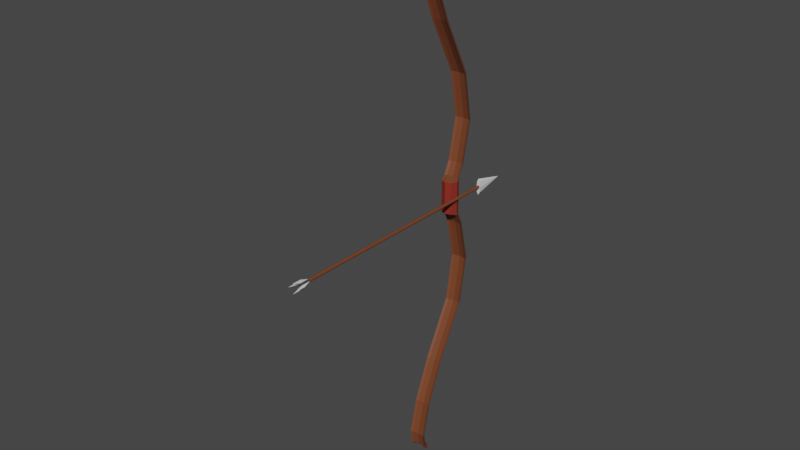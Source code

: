 # Source: bow.blend  (saved by Blender 2.82.7; exported with 4.5.12 LTS)
import bpy
from mathutils import Matrix  # noqa: F401  (used for matrix-valued properties, if any)

bpy.ops.wm.read_factory_settings(use_empty=True)
scene = bpy.context.scene
scene.name = 'Scene'

# ---- collections
col_collection = bpy.data.collections.new('Collection'); scene.collection.children.link(col_collection)

# ---- materials (node trees are filled in below, after node groups)
mat_wood = bpy.data.materials.new('Wood')
mat_wood.use_transparent_shadow = False
mat_grip = bpy.data.materials.new('Grip')
mat_grip.use_transparent_shadow = False
mat_tip = bpy.data.materials.new('Tip')
mat_tip.use_transparent_shadow = False
mat_butt = bpy.data.materials.new('Butt')
mat_butt.use_transparent_shadow = False
mat_feather = bpy.data.materials.new('Feather')
mat_feather.use_transparent_shadow = False

# ---- material node trees
mat_wood.use_nodes = True; mat_wood.node_tree.nodes.clear()
_N = mat_wood.node_tree.nodes; _L = mat_wood.node_tree.links
n0 = _N.new('ShaderNodeOutputMaterial'); n0.name = 'Material Output'; n0.location = (300, 300)
n1 = _N.new('ShaderNodeBsdfPrincipled'); n1.name = 'Principled BSDF'; n1.location = (10, 300)
n1.distribution = 'GGX'
n1.subsurface_method = 'BURLEY'
n1.inputs[0].default_value = (0.1789, 0.05055, 0.01908, 1.0)
n1.inputs[3].default_value = 1.45
n1.inputs[27].default_value = (0.0, 0.0, 0.0, 1.0)
n1.inputs[28].default_value = 1.0
_L.new(n1.outputs[0], n0.inputs[0])
n0.is_active_output = True
mat_grip.use_nodes = True; mat_grip.node_tree.nodes.clear()
_N = mat_grip.node_tree.nodes; _L = mat_grip.node_tree.links
n0 = _N.new('ShaderNodeOutputMaterial'); n0.name = 'Material Output'; n0.location = (300, 300)
n1 = _N.new('ShaderNodeBsdfPrincipled'); n1.name = 'Principled BSDF'; n1.location = (10, 300)
n1.distribution = 'GGX'
n1.subsurface_method = 'BURLEY'
n1.inputs[0].default_value = (0.2462, 0.02362, 0.01448, 1.0)
n1.inputs[3].default_value = 1.45
n1.inputs[27].default_value = (0.0, 0.0, 0.0, 1.0)
n1.inputs[28].default_value = 1.0
_L.new(n1.outputs[0], n0.inputs[0])
n0.is_active_output = True
mat_tip.use_nodes = True; mat_tip.node_tree.nodes.clear()
_N = mat_tip.node_tree.nodes; _L = mat_tip.node_tree.links
n0 = _N.new('ShaderNodeOutputMaterial'); n0.name = 'Material Output'; n0.location = (300, 300)
n1 = _N.new('ShaderNodeBsdfPrincipled'); n1.name = 'Principled BSDF'; n1.location = (10, 300)
n1.distribution = 'GGX'
n1.subsurface_method = 'BURLEY'
n1.inputs[3].default_value = 1.45
n1.inputs[27].default_value = (0.0, 0.0, 0.0, 1.0)
n1.inputs[28].default_value = 1.0
_L.new(n1.outputs[0], n0.inputs[0])
n0.is_active_output = True
mat_butt.use_nodes = True; mat_butt.node_tree.nodes.clear()
_N = mat_butt.node_tree.nodes; _L = mat_butt.node_tree.links
n0 = _N.new('ShaderNodeOutputMaterial'); n0.name = 'Material Output'; n0.location = (300, 300)
n1 = _N.new('ShaderNodeBsdfPrincipled'); n1.name = 'Principled BSDF'; n1.location = (10, 300)
n1.distribution = 'GGX'
n1.subsurface_method = 'BURLEY'
n1.inputs[0].default_value = (0.04955, 0.04955, 0.04955, 1.0)
n1.inputs[3].default_value = 1.45
n1.inputs[27].default_value = (0.0, 0.0, 0.0, 1.0)
n1.inputs[28].default_value = 1.0
_L.new(n1.outputs[0], n0.inputs[0])
n0.is_active_output = True
mat_feather.use_nodes = True; mat_feather.node_tree.nodes.clear()
_N = mat_feather.node_tree.nodes; _L = mat_feather.node_tree.links
n0 = _N.new('ShaderNodeOutputMaterial'); n0.name = 'Material Output'; n0.location = (300, 300)
n1 = _N.new('ShaderNodeBsdfPrincipled'); n1.name = 'Principled BSDF'; n1.location = (10, 300)
n1.distribution = 'GGX'
n1.subsurface_method = 'BURLEY'
n1.inputs[3].default_value = 1.45
n1.inputs[27].default_value = (0.0, 0.0, 0.0, 1.0)
n1.inputs[28].default_value = 1.0
_L.new(n1.outputs[0], n0.inputs[0])
n0.is_active_output = True

# ---- world
world_world = bpy.data.worlds.new('World'); scene.world = world_world
world_world.use_nodes = True; world_world.node_tree.nodes.clear()
_N = world_world.node_tree.nodes; _L = world_world.node_tree.links
n0 = _N.new('ShaderNodeOutputWorld'); n0.name = 'World Output'; n0.location = (300, 300)
n1 = _N.new('ShaderNodeBackground'); n1.name = 'Background'; n1.location = (10, 300)
n1.inputs[0].default_value = (0.05088, 0.05088, 0.05088, 1.0)
_L.new(n1.outputs[0], n0.inputs[0])
n0.is_active_output = True
world_world.color = (0.05088, 0.05088, 0.05088)
world_world.use_sun_shadow = False
world_world.sun_shadow_jitter_overblur = 0.0

# ---- meshes
me_cylinder = bpy.data.meshes.new('Cylinder')
me_cylinder.from_pydata([(0.0, 1.0, -2.0), (0.0, 1.0, 2.0), (0.7071, 0.7071, -2.0), (0.7071, 0.7071, 2.0), (1.0, -4.371e-08, -2.0), (1.0, -4.371e-08, 2.0), (0.7071, -0.7071, -2.0), (0.7071, -0.7071, 2.0), (-8.742e-08, -1.0, -2.0), (-8.742e-08, -1.0, 2.0), (-0.7071, -0.7071, -2.0), (-0.7071, -0.7071, 2.0), (-1.0, 1.192e-08, -2.0), (-1.0, 0.0, 2.0), (-0.7071, 0.7071, -2.0), (-0.7071, 0.7071, 2.0), (4.109e-08, 1.0, -2.325), (0.7071, 0.7071, -2.325), (1.0, 0.1663, -2.325), (0.7071, 0.2763, -2.325), (-4.633e-08, 0.3886, -2.325), (-0.7071, 0.2763, -2.325), (-1.0, 0.1663, -2.325), (-0.7071, 0.7071, -2.325), (-4.742e-07, 1.697, -3.73), (0.7071, 1.408, -3.779), (1.0, 0.8751, -3.869), (0.7071, 0.9835, -3.85), (-5.616e-07, 1.094, -3.832), (-0.7071, 0.9835, -3.85), (-1.0, 0.8751, -3.869), (-0.7071, 1.408, -3.779), (-1.863e-06, 2.835, -8.89), (0.7071, 2.543, -8.914), (1.0, 2.004, -8.96), (0.7071, 2.114, -8.951), (-1.951e-06, 2.226, -8.941), (-0.7071, 2.114, -8.951), (-1.0, 2.004, -8.96), (-0.7071, 2.543, -8.914), (-1.863e-06, 1.796, -14.78), (0.7071, 1.506, -14.74), (1.0, 0.9697, -14.67), (0.7071, 1.079, -14.68), (-1.951e-06, 1.19, -14.69), (-0.7071, 1.079, -14.68), (-1.0, 0.9697, -14.67), (-0.7071, 1.506, -14.74), (-1.836e-06, -1.726, -21.59), (0.7071, -2.015, -21.54), (1.0, -2.547, -21.44), (0.7071, -2.438, -21.46), (-1.923e-06, -2.328, -21.48), (-0.7071, -2.438, -21.46), (-1.0, -2.547, -21.44), (-0.7071, -2.015, -21.54), (-1.827e-06, -3.921, -26.89), (0.7071, -4.211, -26.85), (1.0, -4.748, -26.78), (0.7071, -4.639, -26.79), (-1.914e-06, -4.527, -26.81), (-0.7071, -4.639, -26.79), (-1.0, -4.748, -26.78), (-0.7071, -4.211, -26.85), (-1.827e-06, -4.895, -31.01), (0.7071, -5.188, -31.01), (1.0, -5.729, -31.01), (0.7071, -5.619, -31.01), (-1.914e-06, -5.506, -31.01), (-0.7071, -5.619, -31.01), (-1.0, -5.729, -31.01), (-0.7071, -5.188, -31.01), (-1.827e-06, -4.678, -32.62), (0.7071, -4.968, -32.66), (1.0, -5.504, -32.74), (0.7071, -5.395, -32.72), (-1.914e-06, -5.283, -32.71), (-0.7071, -5.395, -32.72), (-1.0, -5.504, -32.74), (-0.7071, -4.968, -32.66), (-1.824e-06, -4.158, -33.13), (0.7071, -4.449, -33.17), (1.0, -4.984, -33.25), (0.7071, -4.875, -33.23), (-1.911e-06, -4.764, -33.22), (-0.7071, -4.875, -33.23), (-1.0, -4.984, -33.25), (-0.7071, -4.449, -33.17), (4.109e-08, 1.0, 2.325), (0.7071, 0.7071, 2.325), (1.0, 0.1663, 2.325), (0.7071, 0.2763, 2.325), (-4.633e-08, 0.3886, 2.325), (-0.7071, 0.2763, 2.325), (-1.0, 0.1663, 2.325), (-0.7071, 0.7071, 2.325), (-4.742e-07, 1.697, 3.73), (0.7071, 1.408, 3.779), (1.0, 0.8751, 3.869), (0.7071, 0.9835, 3.85), (-5.616e-07, 1.094, 3.832), (-0.7071, 0.9835, 3.85), (-1.0, 0.8751, 3.869), (-0.7071, 1.408, 3.779), (-1.863e-06, 2.835, 8.89), (0.7071, 2.543, 8.914), (1.0, 2.004, 8.96), (0.7071, 2.114, 8.951), (-1.951e-06, 2.226, 8.941), (-0.7071, 2.114, 8.951), (-1.0, 2.004, 8.96), (-0.7071, 2.543, 8.914), (-1.863e-06, 1.796, 14.78), (0.7071, 1.506, 14.74), (1.0, 0.9697, 14.67), (0.7071, 1.079, 14.68), (-1.951e-06, 1.19, 14.69), (-0.7071, 1.079, 14.68), (-1.0, 0.9697, 14.67), (-0.7071, 1.506, 14.74), (-1.836e-06, -1.726, 21.59), (0.7071, -2.015, 21.54), (1.0, -2.547, 21.44), (0.7071, -2.438, 21.46), (-1.923e-06, -2.328, 21.48), (-0.7071, -2.438, 21.46), (-1.0, -2.547, 21.44), (-0.7071, -2.015, 21.54), (-1.827e-06, -3.921, 26.89), (0.7071, -4.211, 26.85), (1.0, -4.748, 26.78), (0.7071, -4.639, 26.79), (-1.914e-06, -4.527, 26.81), (-0.7071, -4.639, 26.79), (-1.0, -4.748, 26.78), (-0.7071, -4.211, 26.85), (-1.827e-06, -4.895, 31.01), (0.7071, -5.188, 31.01), (1.0, -5.729, 31.01), (0.7071, -5.619, 31.01), (-1.914e-06, -5.506, 31.01), (-0.7071, -5.619, 31.01), (-1.0, -5.729, 31.01), (-0.7071, -5.188, 31.01), (-1.827e-06, -4.678, 32.62), (0.7071, -4.968, 32.66), (1.0, -5.504, 32.74), (0.7071, -5.395, 32.72), (-1.914e-06, -5.283, 32.71), (-0.7071, -5.395, 32.72), (-1.0, -5.504, 32.74), (-0.7071, -4.968, 32.66), (-1.824e-06, -4.158, 33.13), (0.7071, -4.449, 33.17), (1.0, -4.984, 33.25), (0.7071, -4.875, 33.23), (-1.911e-06, -4.764, 33.22), (-0.7071, -4.875, 33.23), (-1.0, -4.984, 33.25), (-0.7071, -4.449, 33.17)], [], [(0, 1, 3, 2), (2, 3, 5, 4), (4, 5, 7, 6), (6, 7, 9, 8), (8, 9, 11, 10), (10, 11, 13, 12), (3, 5, 7, 9, 11, 13, 15, 1), (12, 13, 15, 14), (14, 15, 1, 0), (8, 10, 21, 20), (16, 17, 25, 24), (14, 0, 16, 23), (0, 2, 17, 16), (4, 6, 18), (19, 18, 6), (6, 8, 20, 19), (12, 14, 23, 22), (2, 4, 18, 17), (21, 10, 22), (10, 12, 22), (28, 29, 37, 36), (23, 16, 24, 31), (21, 22, 30, 29), (19, 20, 28, 27), (17, 18, 26, 25), (22, 23, 31, 30), (20, 21, 29, 28), (18, 19, 27, 26), (38, 39, 47, 46), (26, 27, 35, 34), (24, 25, 33, 32), (31, 24, 32, 39), (29, 30, 38, 37), (27, 28, 36, 35), (25, 26, 34, 33), (30, 31, 39, 38), (45, 46, 54, 53), (36, 37, 45, 44), (34, 35, 43, 42), (32, 33, 41, 40), (39, 32, 40, 47), (37, 38, 46, 45), (35, 36, 44, 43), (33, 34, 42, 41), (48, 49, 57, 56), (43, 44, 52, 51), (41, 42, 50, 49), (46, 47, 55, 54), (44, 45, 53, 52), (42, 43, 51, 50), (40, 41, 49, 48), (47, 40, 48, 55), (62, 63, 71, 70), (55, 48, 56, 63), (53, 54, 62, 61), (51, 52, 60, 59), (49, 50, 58, 57), (54, 55, 63, 62), (52, 53, 61, 60), (50, 51, 59, 58), (65, 66, 74, 73), (60, 61, 69, 68), (58, 59, 67, 66), (56, 57, 65, 64), (63, 56, 64, 71), (61, 62, 70, 69), (59, 60, 68, 67), (57, 58, 66, 65), (79, 72, 80, 87), (70, 71, 79, 78), (68, 69, 77, 76), (66, 67, 75, 74), (64, 65, 73, 72), (71, 64, 72, 79), (69, 70, 78, 77), (67, 68, 76, 75), (80, 81, 82, 83, 84, 85, 86, 87), (77, 78, 86, 85), (75, 76, 84, 83), (73, 74, 82, 81), (78, 79, 87, 86), (76, 77, 85, 84), (74, 75, 83, 82), (72, 73, 81, 80), (9, 92, 93, 11), (88, 96, 97, 89), (15, 95, 88, 1), (1, 88, 89, 3), (5, 90, 7), (91, 7, 90), (7, 91, 92, 9), (13, 94, 95, 15), (3, 89, 90, 5), (93, 94, 11), (11, 94, 13), (100, 108, 109, 101), (95, 103, 96, 88), (93, 101, 102, 94), (91, 99, 100, 92), (89, 97, 98, 90), (94, 102, 103, 95), (92, 100, 101, 93), (90, 98, 99, 91), (110, 118, 119, 111), (98, 106, 107, 99), (96, 104, 105, 97), (103, 111, 104, 96), (101, 109, 110, 102), (99, 107, 108, 100), (97, 105, 106, 98), (102, 110, 111, 103), (117, 125, 126, 118), (108, 116, 117, 109), (106, 114, 115, 107), (104, 112, 113, 105), (111, 119, 112, 104), (109, 117, 118, 110), (107, 115, 116, 108), (105, 113, 114, 106), (120, 128, 129, 121), (115, 123, 124, 116), (113, 121, 122, 114), (118, 126, 127, 119), (116, 124, 125, 117), (114, 122, 123, 115), (112, 120, 121, 113), (119, 127, 120, 112), (134, 142, 143, 135), (127, 135, 128, 120), (125, 133, 134, 126), (123, 131, 132, 124), (121, 129, 130, 122), (126, 134, 135, 127), (124, 132, 133, 125), (122, 130, 131, 123), (137, 145, 146, 138), (132, 140, 141, 133), (130, 138, 139, 131), (128, 136, 137, 129), (135, 143, 136, 128), (133, 141, 142, 134), (131, 139, 140, 132), (129, 137, 138, 130), (151, 159, 152, 144), (142, 150, 151, 143), (140, 148, 149, 141), (138, 146, 147, 139), (136, 144, 145, 137), (143, 151, 144, 136), (141, 149, 150, 142), (139, 147, 148, 140), (152, 159, 158, 157, 156, 155, 154, 153), (149, 157, 158, 150), (147, 155, 156, 148), (145, 153, 154, 146), (150, 158, 159, 151), (148, 156, 157, 149), (146, 154, 155, 147), (144, 152, 153, 145)])
me_cylinder.polygons.foreach_set('material_index', [1, 1, 1, 1, 1, 1, 0, 1, 1, 0, 0, 0, 0, 0, 0, 0, 0, 0, 0, 0, 0, 0, 0, 0, 0, 0, 0, 0, 0, 0, 0, 0, 0, 0, 0, 0, 0, 0, 0, 0, 0, 0, 0, 0, 0, 0, 0, 0, 0, 0, 0, 0, 0, 0, 0, 0, 0, 0, 0, 0, 0, 0, 0, 0, 0, 0, 0, 0, 0, 0, 0, 0, 0, 0, 0, 0, 0, 0, 0, 0, 0, 0, 0, 0, 0, 0, 0, 0, 0, 0, 0, 0, 0, 0, 0, 0, 0, 0, 0, 0, 0, 0, 0, 0, 0, 0, 0, 0, 0, 0, 0, 0, 0, 0, 0, 0, 0, 0, 0, 0, 0, 0, 0, 0, 0, 0, 0, 0, 0, 0, 0, 0, 0, 0, 0, 0, 0, 0, 0, 0, 0, 0, 0, 0, 0, 0, 0, 0, 0, 0, 0, 0, 0, 0, 0, 0, 0, 0, 0])
_uv = me_cylinder.uv_layers.new(name='UVMap')
_uv.uv.foreach_set('vector', [1.0, 0.5, 1.0, 1.0, 0.875, 1.0, 0.875, 0.5, 0.875, 0.5, 0.875, 1.0, 0.75, 1.0, 0.75, 0.5, 0.75, 0.5, 0.75, 1.0, 0.625, 1.0, 0.625, 0.5, 0.625, 0.5, 0.625, 1.0, 0.5, 1.0, 0.5, 0.5, 0.5, 0.5, 0.5, 1.0, 0.375, 1.0, 0.375, 0.5, 0.375, 0.5, 0.375, 1.0, 0.25, 1.0, 0.25, 0.5, 0.4197, 0.4197, 0.49, 0.25, 0.4197, 0.08029, 0.25, 0.01, 0.08029, 0.08029, 0.01, 0.25, 0.08029, 0.4197, 0.25, 0.49, 0.25, 0.5, 0.25, 1.0, 0.125, 1.0, 0.125, 0.5, 0.125, 0.5, 0.125, 1.0, 0.0, 1.0, 0.0, 0.5, 0.5, 0.5, 0.375, 0.5, 0.375, 0.5, 0.5, 0.5, 1.0, 0.5, 0.875, 0.5, 0.875, 0.5, 1.0, 0.5, 0.125, 0.5, 0.0, 0.5, 0.0, 0.5, 0.125, 0.5, 1.0, 0.5, 0.875, 0.5, 0.875, 0.5, 1.0, 0.5, 0.75, 0.5, 0.625, 0.5, 0.75, 0.5, 0.625, 0.5, 0.99, 0.25, 0.625, 0.5, 0.625, 0.5, 0.5, 0.5, 0.5, 0.5, 0.625, 0.5, 0.25, 0.5, 0.125, 0.5, 0.125, 0.5, 0.25, 0.5, 0.875, 0.5, 0.75, 0.5, 0.75, 0.5, 0.875, 0.5, 0.375, 0.5, 0.375, 0.5, 0.51, 0.25, 0.375, 0.5, 0.25, 0.5, 0.51, 0.25, 0.5, 0.5, 0.375, 0.5, 0.375, 0.5, 0.5, 0.5, 0.125, 0.5, 0.0, 0.5, 0.0, 0.5, 0.125, 0.5, 0.375, 0.5, 0.51, 0.25, 0.51, 0.25, 0.375, 0.5, 0.625, 0.5, 0.5, 0.5, 0.5, 0.5, 0.625, 0.5, 0.875, 0.5, 0.75, 0.5, 0.75, 0.5, 0.875, 0.5, 0.25, 0.5, 0.125, 0.5, 0.125, 0.5, 0.25, 0.5, 0.5, 0.5, 0.375, 0.5, 0.375, 0.5, 0.5, 0.5, 0.99, 0.25, 0.625, 0.5, 0.625, 0.5, 0.99, 0.25, 0.25, 0.5, 0.125, 0.5, 0.125, 0.5, 0.25, 0.5, 0.99, 0.25, 0.625, 0.5, 0.625, 0.5, 0.99, 0.25, 1.0, 0.5, 0.875, 0.5, 0.875, 0.5, 1.0, 0.5, 0.125, 0.5, 0.0, 0.5, 0.0, 0.5, 0.125, 0.5, 0.375, 0.5, 0.51, 0.25, 0.51, 0.25, 0.375, 0.5, 0.625, 0.5, 0.5, 0.5, 0.5, 0.5, 0.625, 0.5, 0.875, 0.5, 0.75, 0.5, 0.75, 0.5, 0.875, 0.5, 0.25, 0.5, 0.125, 0.5, 0.125, 0.5, 0.25, 0.5, 0.375, 0.5, 0.51, 0.25, 0.51, 0.25, 0.375, 0.5, 0.5, 0.5, 0.375, 0.5, 0.375, 0.5, 0.5, 0.5, 0.99, 0.25, 0.625, 0.5, 0.625, 0.5, 0.99, 0.25, 1.0, 0.5, 0.875, 0.5, 0.875, 0.5, 1.0, 0.5, 0.125, 0.5, 0.0, 0.5, 0.0, 0.5, 0.125, 0.5, 0.375, 0.5, 0.51, 0.25, 0.51, 0.25, 0.375, 0.5, 0.625, 0.5, 0.5, 0.5, 0.5, 0.5, 0.625, 0.5, 0.875, 0.5, 0.75, 0.5, 0.75, 0.5, 0.875, 0.5, 1.0, 0.5, 0.875, 0.5, 0.875, 0.5, 1.0, 0.5, 0.625, 0.5, 0.5, 0.5, 0.5, 0.5, 0.625, 0.5, 0.875, 0.5, 0.75, 0.5, 0.75, 0.5, 0.875, 0.5, 0.25, 0.5, 0.125, 0.5, 0.125, 0.5, 0.25, 0.5, 0.5, 0.5, 0.375, 0.5, 0.375, 0.5, 0.5, 0.5, 0.99, 0.25, 0.625, 0.5, 0.625, 0.5, 0.99, 0.25, 1.0, 0.5, 0.875, 0.5, 0.875, 0.5, 1.0, 0.5, 0.125, 0.5, 0.0, 0.5, 0.0, 0.5, 0.125, 0.5, 0.25, 0.5, 0.125, 0.5, 0.125, 0.5, 0.25, 0.5, 0.125, 0.5, 0.0, 0.5, 0.0, 0.5, 0.125, 0.5, 0.375, 0.5, 0.51, 0.25, 0.51, 0.25, 0.375, 0.5, 0.625, 0.5, 0.5, 0.5, 0.5, 0.5, 0.625, 0.5, 0.875, 0.5, 0.75, 0.5, 0.75, 0.5, 0.875, 0.5, 0.25, 0.5, 0.125, 0.5, 0.125, 0.5, 0.25, 0.5, 0.5, 0.5, 0.375, 0.5, 0.375, 0.5, 0.5, 0.5, 0.99, 0.25, 0.625, 0.5, 0.625, 0.5, 0.99, 0.25, 0.875, 0.5, 0.75, 0.5, 0.75, 0.5, 0.875, 0.5, 0.5, 0.5, 0.375, 0.5, 0.375, 0.5, 0.5, 0.5, 0.99, 0.25, 0.625, 0.5, 0.625, 0.5, 0.99, 0.25, 1.0, 0.5, 0.875, 0.5, 0.875, 0.5, 1.0, 0.5, 0.125, 0.5, 0.0, 0.5, 0.0, 0.5, 0.125, 0.5, 0.375, 0.5, 0.51, 0.25, 0.51, 0.25, 0.375, 0.5, 0.625, 0.5, 0.5, 0.5, 0.5, 0.5, 0.625, 0.5, 0.875, 0.5, 0.75, 0.5, 0.75, 0.5, 0.875, 0.5, 0.125, 0.5, 0.0, 0.5, 0.0, 0.5, 0.125, 0.5, 0.25, 0.5, 0.125, 0.5, 0.125, 0.5, 0.25, 0.5, 0.5, 0.5, 0.375, 0.5, 0.375, 0.5, 0.5, 0.5, 0.99, 0.25, 0.625, 0.5, 0.625, 0.5, 0.99, 0.25, 1.0, 0.5, 0.875, 0.5, 0.875, 0.5, 1.0, 0.5, 0.125, 0.5, 0.0, 0.5, 0.0, 0.5, 0.125, 0.5, 0.375, 0.5, 0.51, 0.25, 0.51, 0.25, 0.375, 0.5, 0.625, 0.5, 0.5, 0.5, 0.5, 0.5, 0.625, 0.5, 0.75, 0.49, 0.9197, 0.4197, 0.99, 0.25, 0.9197, 0.08029, 0.75, 0.01, 0.5803, 0.08029, 0.51, 0.25, 0.5803, 0.4197, 0.375, 0.5, 0.51, 0.25, 0.51, 0.25, 0.375, 0.5, 0.625, 0.5, 0.5, 0.5, 0.5, 0.5, 0.625, 0.5, 0.875, 0.5, 0.75, 0.5, 0.75, 0.5, 0.875, 0.5, 0.25, 0.5, 0.125, 0.5, 0.125, 0.5, 0.25, 0.5, 0.5, 0.5, 0.375, 0.5, 0.375, 0.5, 0.5, 0.5, 0.99, 0.25, 0.625, 0.5, 0.625, 0.5, 0.99, 0.25, 1.0, 0.5, 0.875, 0.5, 0.875, 0.5, 1.0, 0.5, 0.5, 0.5, 0.5, 0.5, 0.375, 0.5, 0.375, 0.5, 1.0, 0.5, 1.0, 0.5, 0.875, 0.5, 0.875, 0.5, 0.125, 0.5, 0.125, 0.5, 0.0, 0.5, 0.0, 0.5, 1.0, 0.5, 1.0, 0.5, 0.875, 0.5, 0.875, 0.5, 0.75, 0.5, 0.75, 0.5, 0.625, 0.5, 0.625, 0.5, 0.625, 0.5, 0.99, 0.25, 0.625, 0.5, 0.625, 0.5, 0.5, 0.5, 0.5, 0.5, 0.25, 0.5, 0.25, 0.5, 0.125, 0.5, 0.125, 0.5, 0.875, 0.5, 0.875, 0.5, 0.75, 0.5, 0.75, 0.5, 0.375, 0.5, 0.51, 0.25, 0.375, 0.5, 0.375, 0.5, 0.51, 0.25, 0.25, 0.5, 0.5, 0.5, 0.5, 0.5, 0.375, 0.5, 0.375, 0.5, 0.125, 0.5, 0.125, 0.5, 0.0, 0.5, 0.0, 0.5, 0.375, 0.5, 0.375, 0.5, 0.51, 0.25, 0.51, 0.25, 0.625, 0.5, 0.625, 0.5, 0.5, 0.5, 0.5, 0.5, 0.875, 0.5, 0.875, 0.5, 0.75, 0.5, 0.75, 0.5, 0.25, 0.5, 0.25, 0.5, 0.125, 0.5, 0.125, 0.5, 0.5, 0.5, 0.5, 0.5, 0.375, 0.5, 0.375, 0.5, 0.99, 0.25, 0.99, 0.25, 0.625, 0.5, 0.625, 0.5, 0.25, 0.5, 0.25, 0.5, 0.125, 0.5, 0.125, 0.5, 0.99, 0.25, 0.99, 0.25, 0.625, 0.5, 0.625, 0.5, 1.0, 0.5, 1.0, 0.5, 0.875, 0.5, 0.875, 0.5, 0.125, 0.5, 0.125, 0.5, 0.0, 0.5, 0.0, 0.5, 0.375, 0.5, 0.375, 0.5, 0.51, 0.25, 0.51, 0.25, 0.625, 0.5, 0.625, 0.5, 0.5, 0.5, 0.5, 0.5, 0.875, 0.5, 0.875, 0.5, 0.75, 0.5, 0.75, 0.5, 0.25, 0.5, 0.25, 0.5, 0.125, 0.5, 0.125, 0.5, 0.375, 0.5, 0.375, 0.5, 0.51, 0.25, 0.51, 0.25, 0.5, 0.5, 0.5, 0.5, 0.375, 0.5, 0.375, 0.5, 0.99, 0.25, 0.99, 0.25, 0.625, 0.5, 0.625, 0.5, 1.0, 0.5, 1.0, 0.5, 0.875, 0.5, 0.875, 0.5, 0.125, 0.5, 0.125, 0.5, 0.0, 0.5, 0.0, 0.5, 0.375, 0.5, 0.375, 0.5, 0.51, 0.25, 0.51, 0.25, 0.625, 0.5, 0.625, 0.5, 0.5, 0.5, 0.5, 0.5, 0.875, 0.5, 0.875, 0.5, 0.75, 0.5, 0.75, 0.5, 1.0, 0.5, 1.0, 0.5, 0.875, 0.5, 0.875, 0.5, 0.625, 0.5, 0.625, 0.5, 0.5, 0.5, 0.5, 0.5, 0.875, 0.5, 0.875, 0.5, 0.75, 0.5, 0.75, 0.5, 0.25, 0.5, 0.25, 0.5, 0.125, 0.5, 0.125, 0.5, 0.5, 0.5, 0.5, 0.5, 0.375, 0.5, 0.375, 0.5, 0.99, 0.25, 0.99, 0.25, 0.625, 0.5, 0.625, 0.5, 1.0, 0.5, 1.0, 0.5, 0.875, 0.5, 0.875, 0.5, 0.125, 0.5, 0.125, 0.5, 0.0, 0.5, 0.0, 0.5, 0.25, 0.5, 0.25, 0.5, 0.125, 0.5, 0.125, 0.5, 0.125, 0.5, 0.125, 0.5, 0.0, 0.5, 0.0, 0.5, 0.375, 0.5, 0.375, 0.5, 0.51, 0.25, 0.51, 0.25, 0.625, 0.5, 0.625, 0.5, 0.5, 0.5, 0.5, 0.5, 0.875, 0.5, 0.875, 0.5, 0.75, 0.5, 0.75, 0.5, 0.25, 0.5, 0.25, 0.5, 0.125, 0.5, 0.125, 0.5, 0.5, 0.5, 0.5, 0.5, 0.375, 0.5, 0.375, 0.5, 0.99, 0.25, 0.99, 0.25, 0.625, 0.5, 0.625, 0.5, 0.875, 0.5, 0.875, 0.5, 0.75, 0.5, 0.75, 0.5, 0.5, 0.5, 0.5, 0.5, 0.375, 0.5, 0.375, 0.5, 0.99, 0.25, 0.99, 0.25, 0.625, 0.5, 0.625, 0.5, 1.0, 0.5, 1.0, 0.5, 0.875, 0.5, 0.875, 0.5, 0.125, 0.5, 0.125, 0.5, 0.0, 0.5, 0.0, 0.5, 0.375, 0.5, 0.375, 0.5, 0.51, 0.25, 0.51, 0.25, 0.625, 0.5, 0.625, 0.5, 0.5, 0.5, 0.5, 0.5, 0.875, 0.5, 0.875, 0.5, 0.75, 0.5, 0.75, 0.5, 0.125, 0.5, 0.125, 0.5, 0.0, 0.5, 0.0, 0.5, 0.25, 0.5, 0.25, 0.5, 0.125, 0.5, 0.125, 0.5, 0.5, 0.5, 0.5, 0.5, 0.375, 0.5, 0.375, 0.5, 0.99, 0.25, 0.99, 0.25, 0.625, 0.5, 0.625, 0.5, 1.0, 0.5, 1.0, 0.5, 0.875, 0.5, 0.875, 0.5, 0.125, 0.5, 0.125, 0.5, 0.0, 0.5, 0.0, 0.5, 0.375, 0.5, 0.375, 0.5, 0.51, 0.25, 0.51, 0.25, 0.625, 0.5, 0.625, 0.5, 0.5, 0.5, 0.5, 0.5, 0.75, 0.49, 0.5803, 0.4197, 0.51, 0.25, 0.5803, 0.08029, 0.75, 0.01, 0.9197, 0.08029, 0.99, 0.25, 0.9197, 0.4197, 0.375, 0.5, 0.375, 0.5, 0.51, 0.25, 0.51, 0.25, 0.625, 0.5, 0.625, 0.5, 0.5, 0.5, 0.5, 0.5, 0.875, 0.5, 0.875, 0.5, 0.75, 0.5, 0.75, 0.5, 0.25, 0.5, 0.25, 0.5, 0.125, 0.5, 0.125, 0.5, 0.5, 0.5, 0.5, 0.5, 0.375, 0.5, 0.375, 0.5, 0.99, 0.25, 0.99, 0.25, 0.625, 0.5, 0.625, 0.5, 1.0, 0.5, 1.0, 0.5, 0.875, 0.5, 0.875, 0.5])
me_cylinder.materials.append(mat_wood)
me_cylinder.materials.append(mat_grip)
me_cylinder.use_remesh_fix_poles = True
me_cylinder.use_remesh_preserve_attributes = False
me_cylinder.use_mirror_vertex_groups = False
me_cylinder.update()
me_cylinder_001 = bpy.data.meshes.new('Cylinder.001')
me_cylinder_001.from_pydata([(0.0, 0.2, -4.0), (0.0, 0.2, 24.75), (0.1414, 0.1414, -4.0), (0.1414, 0.1414, 24.75), (0.2, -9.617e-08, -4.0), (0.2, 9.857e-07, 24.75), (0.1414, -0.1414, -4.0), (0.1414, -0.1414, 24.75), (-1.748e-08, -0.2, -4.0), (-1.748e-08, -0.2, 24.75), (-0.1414, -0.1414, -4.0), (-0.1414, -0.1414, 24.75), (-0.2, -8.504e-08, -4.0), (-0.2, 9.968e-07, 24.75), (-0.1414, 0.1414, -4.0), (-0.1414, 0.1414, 24.75), (0.0, 1.03, -4.0), (0.1822, 0.7286, -4.0), (0.2576, -9.979e-08, -4.0), (0.1822, -0.7286, -4.0), (-2.252e-08, -1.03, -4.0), (-0.1822, -0.7286, -4.0), (-0.2576, -8.546e-08, -4.0), (-0.1822, 0.7286, -4.0), (-6.463e-07, -1.75e-07, -8.0), (0.1414, 0.1414, 25.93), (-1.054e-06, 0.2, 25.93), (0.2, 1.026e-06, 25.93), (0.1414, -0.1414, 25.93), (-1.071e-06, -0.2, 25.93), (-0.1414, -0.1414, 25.93), (-0.2, 1.037e-06, 25.93), (-0.1414, 0.1414, 25.93), (9.537e-07, 0.6, 25.91), (0.6, 1.043e-06, 25.91), (9.012e-07, -0.6, 25.91), (-0.6, 1.077e-06, 25.91), (-2.207e-06, 0.6, 27.0), (0.6, 1.058e-06, 27.0), (-2.26e-06, -0.6, 27.0), (-0.6, 1.091e-06, 27.0)], [], [(0, 1, 3, 2), (2, 3, 5, 4), (4, 5, 7, 6), (6, 7, 9, 8), (8, 9, 11, 10), (10, 11, 13, 12), (7, 5, 27, 28), (12, 13, 15, 14), (14, 15, 1, 0), (2, 4, 18, 17), (18, 19, 24), (8, 10, 21, 20), (14, 0, 16, 23), (0, 2, 17, 16), (4, 6, 19, 18), (10, 12, 22, 21), (6, 8, 20, 19), (12, 14, 23, 22), (16, 17, 24), (23, 16, 24), (21, 22, 24), (19, 20, 24), (17, 18, 24), (22, 23, 24), (20, 21, 24), (25, 26, 32, 31, 30, 29, 28, 27), (13, 11, 30, 31), (9, 7, 28, 29), (15, 13, 31, 32), (5, 3, 25, 27), (11, 9, 29, 30), (1, 15, 32, 26), (3, 1, 26, 25), (26, 1, 33, 37), (31, 13, 36, 40), (29, 9, 35, 39), (5, 27, 38, 34)])
me_cylinder_001.polygons.foreach_set('material_index', [1, 1, 1, 1, 1, 1, 2, 1, 1, 0, 0, 0, 0, 0, 0, 0, 0, 0, 0, 0, 0, 0, 0, 0, 0, 2, 2, 2, 2, 2, 2, 2, 2, 3, 3, 3, 3])
_uv = me_cylinder_001.uv_layers.new(name='UVMap')
_uv.uv.foreach_set('vector', [1.0, 0.5, 1.0, 1.0, 0.875, 1.0, 0.875, 0.5, 0.875, 0.5, 0.875, 1.0, 0.75, 1.0, 0.75, 0.5, 0.75, 0.5, 0.75, 1.0, 0.625, 1.0, 0.625, 0.5, 0.625, 0.5, 0.625, 1.0, 0.5, 1.0, 0.5, 0.5, 0.5, 0.5, 0.5, 1.0, 0.375, 1.0, 0.375, 0.5, 0.375, 0.5, 0.375, 1.0, 0.25, 1.0, 0.25, 0.5, 0.625, 1.0, 0.75, 1.0, 0.75, 1.0, 0.625, 1.0, 0.25, 0.5, 0.25, 1.0, 0.125, 1.0, 0.125, 0.5, 0.125, 0.5, 0.125, 1.0, 0.0, 1.0, 0.0, 0.5, 0.875, 0.5, 0.75, 0.5, 0.75, 0.5, 0.875, 0.5, 0.75, 0.5, 0.625, 0.5, 0.75, 0.5, 0.5, 0.5, 0.375, 0.5, 0.375, 0.5, 0.5, 0.5, 0.125, 0.5, 0.0, 0.5, 0.0, 0.5, 0.125, 0.5, 1.0, 0.5, 0.875, 0.5, 0.875, 0.5, 1.0, 0.5, 0.75, 0.5, 0.625, 0.5, 0.625, 0.5, 0.75, 0.5, 0.375, 0.5, 0.25, 0.5, 0.25, 0.5, 0.375, 0.5, 0.625, 0.5, 0.5, 0.5, 0.5, 0.5, 0.625, 0.5, 0.25, 0.5, 0.125, 0.5, 0.125, 0.5, 0.25, 0.5, 1.0, 0.5, 0.875, 0.5, 1.0, 0.5, 0.125, 0.5, 0.0, 0.5, 0.125, 0.5, 0.375, 0.5, 0.25, 0.5, 0.375, 0.5, 0.625, 0.5, 0.5, 0.5, 0.625, 0.5, 0.875, 0.5, 0.75, 0.5, 0.875, 0.5, 0.25, 0.5, 0.125, 0.5, 0.25, 0.5, 0.5, 0.5, 0.375, 0.5, 0.5, 0.5, 0.4197, 0.4197, 0.25, 0.49, 0.08029, 0.4197, 0.01, 0.25, 0.08029, 0.08029, 0.25, 0.01, 0.4197, 0.08029, 0.49, 0.25, 0.25, 1.0, 0.375, 1.0, 0.375, 1.0, 0.25, 1.0, 0.5, 1.0, 0.625, 1.0, 0.625, 1.0, 0.5, 1.0, 0.125, 1.0, 0.25, 1.0, 0.25, 1.0, 0.125, 1.0, 0.75, 1.0, 0.875, 1.0, 0.875, 1.0, 0.75, 1.0, 0.375, 1.0, 0.5, 1.0, 0.5, 1.0, 0.375, 1.0, 0.0, 1.0, 0.125, 1.0, 0.125, 1.0, 0.0, 1.0, 0.875, 1.0, 1.0, 1.0, 1.0, 1.0, 0.875, 1.0, 0.0, 1.0, 0.0, 1.0, 0.0, 1.0, 0.0, 1.0, 0.25, 1.0, 0.25, 1.0, 0.25, 1.0, 0.25, 1.0, 0.5, 1.0, 0.5, 1.0, 0.5, 1.0, 0.5, 1.0, 0.75, 1.0, 0.75, 1.0, 0.75, 1.0, 0.75, 1.0])
me_cylinder_001.materials.append(mat_tip)
me_cylinder_001.materials.append(mat_wood)
me_cylinder_001.materials.append(mat_butt)
me_cylinder_001.materials.append(mat_feather)
me_cylinder_001.use_remesh_fix_poles = True
me_cylinder_001.use_remesh_preserve_attributes = False
me_cylinder_001.use_mirror_vertex_groups = False
me_cylinder_001.update()

# ---- objects
ob_bow = bpy.data.objects.new('Bow', me_cylinder)
ob_arrow = bpy.data.objects.new('Arrow', me_cylinder_001)

# ---- transforms, parenting, visibility, modifiers, constraints
ob_bow.location = (0.0, 0.0, 0.0)
ob_bow.lineart.crease_threshold = 0.0
ob_arrow.location = (1.125, 0.0, 0.0)
ob_arrow.rotation_euler = (1.571, 0.0, 0.0)
ob_arrow.lineart.crease_threshold = 0.0

# ---- collection membership
col_collection.objects.link(ob_bow)
col_collection.objects.link(ob_arrow)

# ---- scene / render settings (as saved in the file)
scene.frame_start = 1; scene.frame_end = 250; scene.frame_set(1)
scene.render.engine = 'BLENDER_EEVEE_NEXT'
scene.cycles.use_denoising = False
scene.cycles.samples = 128
scene.cycles.sampling_pattern = 'TABULATED_SOBOL'
scene.cycles.use_adaptive_sampling = False
scene.cycles.use_light_tree = False
scene.view_settings.view_transform = 'Filmic'
bpy.context.view_layer.update()

# ---- added for rendering (the .blend has no active camera and no usable light): camera, sun
cam_auto = bpy.data.cameras.new('AutoCamera')
cam_auto.lens = 50.0
cam_auto.sensor_width = 36.0
cam_auto.clip_end = 1220.93
ob_auto_camera = bpy.data.objects.new('AutoCamera', cam_auto)
scene.collection.objects.link(ob_auto_camera)
ob_auto_camera.location = (69.9315, -92.9828, 55.6552)
ob_auto_camera.rotation_euler = (1.09748, -7.21219e-08, 0.694738)
scene.camera = ob_auto_camera
light_auto_sun = bpy.data.lights.new('AutoSun', 'SUN')
light_auto_sun.energy = 3.0
light_auto_sun.angle = 0.0523599
ob_auto_sun = bpy.data.objects.new('AutoSun', light_auto_sun)
scene.collection.objects.link(ob_auto_sun)
ob_auto_sun.rotation_euler = (0.872665, 0.174533, 0.523599)
bpy.context.view_layer.update()
